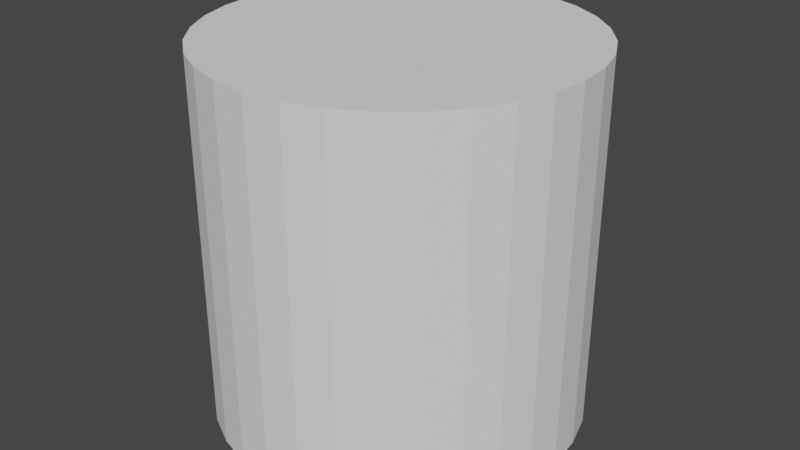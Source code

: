 # Source: untitled.blend  (saved by Blender 2.83.19; exported with 4.5.12 LTS)
import bpy
from mathutils import Matrix  # noqa: F401  (used for matrix-valued properties, if any)

bpy.ops.wm.read_factory_settings(use_empty=True)
scene = bpy.context.scene
scene.name = 'Scene'

# ---- collections
col_collection = bpy.data.collections.new('Collection'); scene.collection.children.link(col_collection)

# ---- world
world_world = bpy.data.worlds.new('World'); scene.world = world_world
world_world.use_nodes = True; world_world.node_tree.nodes.clear()
_N = world_world.node_tree.nodes; _L = world_world.node_tree.links
n0 = _N.new('ShaderNodeOutputWorld'); n0.name = 'World Output'; n0.location = (300, 300)
n1 = _N.new('ShaderNodeBackground'); n1.name = 'Background'; n1.location = (10, 300)
n1.inputs[0].default_value = (0.05088, 0.05088, 0.05088, 1.0)
_L.new(n1.outputs[0], n0.inputs[0])
n0.is_active_output = True
world_world.color = (0.05088, 0.05088, 0.05088)
world_world.use_sun_shadow = False
world_world.sun_shadow_jitter_overblur = 0.0

# ---- meshes
me_cylinder = bpy.data.meshes.new('Cylinder')
me_cylinder.from_pydata([(0.0, 1.0, -1.0), (0.0, 1.0, 1.0), (0.1951, 0.9808, -1.0), (0.1951, 0.9808, 1.0), (0.3827, 0.9239, -1.0), (0.3827, 0.9239, 1.0), (0.5556, 0.8315, -1.0), (0.5556, 0.8315, 1.0), (0.7071, 0.7071, -1.0), (0.7071, 0.7071, 1.0), (0.8315, 0.5556, -1.0), (0.8315, 0.5556, 1.0), (0.9239, 0.3827, -1.0), (0.9239, 0.3827, 1.0), (0.9808, 0.1951, -1.0), (0.9808, 0.1951, 1.0), (1.0, 7.55e-08, -1.0), (1.0, 7.55e-08, 1.0), (0.9808, -0.1951, -1.0), (0.9808, -0.1951, 1.0), (0.9239, -0.3827, -1.0), (0.9239, -0.3827, 1.0), (0.8315, -0.5556, -1.0), (0.8315, -0.5556, 1.0), (0.7071, -0.7071, -1.0), (0.7071, -0.7071, 1.0), (0.5556, -0.8315, -1.0), (0.5556, -0.8315, 1.0), (0.3827, -0.9239, -1.0), (0.3827, -0.9239, 1.0), (0.1951, -0.9808, -1.0), (0.1951, -0.9808, 1.0), (-3.258e-07, -1.0, -1.0), (-3.258e-07, -1.0, 1.0), (-0.1951, -0.9808, -1.0), (-0.1951, -0.9808, 1.0), (-0.3827, -0.9239, -1.0), (-0.3827, -0.9239, 1.0), (-0.5556, -0.8315, -1.0), (-0.5556, -0.8315, 1.0), (-0.7071, -0.7071, -1.0), (-0.7071, -0.7071, 1.0), (-0.8315, -0.5556, -1.0), (-0.8315, -0.5556, 1.0), (-0.9239, -0.3827, -1.0), (-0.9239, -0.3827, 1.0), (-0.9808, -0.1951, -1.0), (-0.9808, -0.1951, 1.0), (-1.0, 9.656e-07, -1.0), (-1.0, 9.656e-07, 1.0), (-0.9808, 0.1951, -1.0), (-0.9808, 0.1951, 1.0), (-0.9239, 0.3827, -1.0), (-0.9239, 0.3827, 1.0), (-0.8315, 0.5556, -1.0), (-0.8315, 0.5556, 1.0), (-0.7071, 0.7071, -1.0), (-0.7071, 0.7071, 1.0), (-0.5556, 0.8315, -1.0), (-0.5556, 0.8315, 1.0), (-0.3827, 0.9239, -1.0), (-0.3827, 0.9239, 1.0), (-0.1951, 0.9808, -1.0), (-0.1951, 0.9808, 1.0)], [], [(0, 1, 3, 2), (2, 3, 5, 4), (4, 5, 7, 6), (6, 7, 9, 8), (8, 9, 11, 10), (10, 11, 13, 12), (12, 13, 15, 14), (14, 15, 17, 16), (16, 17, 19, 18), (18, 19, 21, 20), (20, 21, 23, 22), (22, 23, 25, 24), (24, 25, 27, 26), (26, 27, 29, 28), (28, 29, 31, 30), (30, 31, 33, 32), (32, 33, 35, 34), (34, 35, 37, 36), (36, 37, 39, 38), (38, 39, 41, 40), (40, 41, 43, 42), (42, 43, 45, 44), (44, 45, 47, 46), (46, 47, 49, 48), (48, 49, 51, 50), (50, 51, 53, 52), (52, 53, 55, 54), (54, 55, 57, 56), (56, 57, 59, 58), (58, 59, 61, 60), (3, 1, 63, 61, 59, 57, 55, 53, 51, 49, 47, 45, 43, 41, 39, 37, 35, 33, 31, 29, 27, 25, 23, 21, 19, 17, 15, 13, 11, 9, 7, 5), (60, 61, 63, 62), (62, 63, 1, 0), (0, 2, 4, 6, 8, 10, 12, 14, 16, 18, 20, 22, 24, 26, 28, 30, 32, 34, 36, 38, 40, 42, 44, 46, 48, 50, 52, 54, 56, 58, 60, 62)])
_uv = me_cylinder.uv_layers.new(name='UVMap')
_uv.uv.foreach_set('vector', [0.2033, 0.5962, 0.05371, 0.515, 0.07638, 0.484, 0.2256, 0.5851, 0.2256, 0.5851, 0.07638, 0.484, 0.102, 0.4557, 0.2456, 0.5783, 0.2456, 0.5783, 0.102, 0.4557, 0.1301, 0.4303, 0.277, 0.5709, 0.277, 0.5709, 0.1301, 0.4303, 0.1601, 0.4079, 0.2981, 0.5703, 0.2981, 0.5703, 0.1601, 0.4079, 0.1916, 0.3884, 0.3292, 0.573, 0.3292, 0.573, 0.1916, 0.3884, 0.2239, 0.3717, 0.3647, 0.5781, 0.3647, 0.5781, 0.2239, 0.3717, 0.2567, 0.3573, 0.4023, 0.5838, 0.4023, 0.5838, 0.2567, 0.3573, 0.2893, 0.345, 0.442, 0.5792, 0.442, 0.5792, 0.2893, 0.345, 0.322, 0.334, 0.4422, 0.6126, 0.4422, 0.6126, 0.322, 0.334, 0.3536, 0.3243, 0.4525, 0.6467, 0.4525, 0.6467, 0.4639, 0.9987, 0.4286, 0.9997, 0.4258, 0.6836, 0.4258, 0.6836, 0.4286, 0.9997, 0.3941, 0.9999, 0.4091, 0.7063, 0.4091, 0.7063, 0.3941, 0.9999, 0.3595, 0.999, 0.3926, 0.7264, 0.3926, 0.7264, 0.3595, 0.999, 0.3246, 0.9965, 0.3743, 0.746, 0.3743, 0.746, 0.3246, 0.9965, 0.2894, 0.992, 0.3463, 0.7729, 0.3463, 0.7729, 0.2894, 0.992, 0.2543, 0.9848, 0.3263, 0.7833, 0.3263, 0.7833, 0.2543, 0.9848, 0.2194, 0.9746, 0.2991, 0.7922, 0.2991, 0.7922, 0.2194, 0.9746, 0.1853, 0.9611, 0.2789, 0.7958, 0.2789, 0.7958, 0.1853, 0.9611, 0.1524, 0.9443, 0.2514, 0.7978, 0.2514, 0.7978, 0.1524, 0.9443, 0.1212, 0.924, 0.2305, 0.7967, 0.2305, 0.7967, 0.1212, 0.924, 0.09224, 0.9003, 0.2018, 0.7929, 0.2018, 0.7929, 0.09224, 0.9003, 0.0661, 0.8732, 0.1775, 0.788, 0.1775, 0.788, 0.0661, 0.8732, 0.04342, 0.843, 0.1431, 0.7801, 0.1431, 0.7801, 0.04342, 0.843, 0.02499, 0.8099, 0.1097, 0.7836, 0.1097, 0.7836, 0.02499, 0.8099, 0.01167, 0.7743, 0.1229, 0.7506, 0.1229, 0.7506, 0.01167, 0.7743, 0.003365, 0.7369, 0.1284, 0.7303, 0.1284, 0.7303, 0.003365, 0.7369, 6.81e-05, 0.6986, 0.1359, 0.7029, 0.1359, 0.7029, 6.81e-05, 0.6986, 0.001698, 0.66, 0.1439, 0.6823, 0.1439, 0.6823, 0.001698, 0.66, 0.008122, 0.6217, 0.1537, 0.6626, 0.1537, 0.6626, 0.008122, 0.6217, 0.01916, 0.5844, 0.1667, 0.6407, 0.1232, 0.2021, 0.1199, 0.1693, 0.123, 0.1363, 0.1325, 0.1047, 0.148, 0.07547, 0.1689, 0.04985, 0.1944, 0.02879, 0.2235, 0.01312, 0.2551, 0.003416, 0.288, 6.81e-05, 0.3209, 0.003201, 0.3526, 0.01269, 0.3818, 0.02818, 0.4074, 0.04907, 0.4284, 0.07456, 0.4441, 0.1037, 0.4538, 0.1353, 0.4572, 0.1682, 0.454, 0.2011, 0.4445, 0.2327, 0.4291, 0.2619, 0.4082, 0.2876, 0.3827, 0.3086, 0.3536, 0.3243, 0.322, 0.334, 0.2891, 0.3373, 0.2562, 0.3342, 0.2245, 0.3247, 0.1953, 0.3092, 0.1697, 0.2883, 0.1486, 0.2628, 0.1329, 0.2337, 0.1667, 0.6407, 0.01916, 0.5844, 0.03453, 0.5486, 0.1893, 0.6078, 0.1893, 0.6078, 0.03453, 0.5486, 0.05371, 0.515, 0.2033, 0.5962, 0.1997, 0.5953, 0.2274, 0.5822, 0.2407, 0.5778, 0.2831, 0.5668, 0.2944, 0.5681, 0.3286, 0.5708, 0.3653, 0.5769, 0.4025, 0.588, 0.4639, 0.5605, 0.4422, 0.6126, 0.4525, 0.6467, 0.4258, 0.6836, 0.4108, 0.7059, 0.3955, 0.7253, 0.3813, 0.742, 0.3445, 0.7807, 0.3314, 0.7841, 0.2968, 0.7951, 0.2837, 0.7969, 0.2492, 0.7998, 0.2352, 0.7988, 0.2004, 0.7945, 0.1831, 0.7911, 0.1435, 0.7766, 0.0863, 0.8021, 0.1257, 0.7435, 0.1266, 0.7332, 0.135, 0.699, 0.1428, 0.6815, 0.1518, 0.6631, 0.1612, 0.6453, 0.1933, 0.5965])
me_cylinder.use_remesh_fix_poles = True
me_cylinder.use_remesh_preserve_attributes = False
me_cylinder.use_mirror_vertex_groups = False
me_cylinder.update()

# ---- objects
ob_cylinder = bpy.data.objects.new('Cylinder', me_cylinder)

# ---- transforms, parenting, visibility, modifiers, constraints
ob_cylinder.location = (0.0, 0.0, 0.0)
ob_cylinder.lineart.crease_threshold = 0.0

# ---- collection membership
col_collection.objects.link(ob_cylinder)

# ---- scene / render settings (as saved in the file)
scene.frame_start = 1; scene.frame_end = 250; scene.frame_set(1)
scene.render.engine = 'BLENDER_EEVEE_NEXT'
scene.cycles.use_denoising = False
scene.cycles.samples = 128
scene.cycles.sampling_pattern = 'TABULATED_SOBOL'
scene.cycles.use_adaptive_sampling = False
scene.cycles.use_light_tree = False
scene.view_settings.view_transform = 'Filmic'
bpy.context.view_layer.update()

# ---- added for rendering (the .blend has no active camera and no usable light): camera, sun
cam_auto = bpy.data.cameras.new('AutoCamera')
cam_auto.lens = 50.0
cam_auto.sensor_width = 36.0
cam_auto.clip_end = 1000.0
ob_auto_camera = bpy.data.objects.new('AutoCamera', cam_auto)
scene.collection.objects.link(ob_auto_camera)
ob_auto_camera.location = (3.20507, -3.84609, 2.56406)
ob_auto_camera.rotation_euler = (1.09748, -7.21219e-08, 0.694738)
scene.camera = ob_auto_camera
light_auto_sun = bpy.data.lights.new('AutoSun', 'SUN')
light_auto_sun.energy = 3.0
light_auto_sun.angle = 0.0523599
ob_auto_sun = bpy.data.objects.new('AutoSun', light_auto_sun)
scene.collection.objects.link(ob_auto_sun)
ob_auto_sun.rotation_euler = (0.872665, 0.174533, 0.523599)
bpy.context.view_layer.update()
